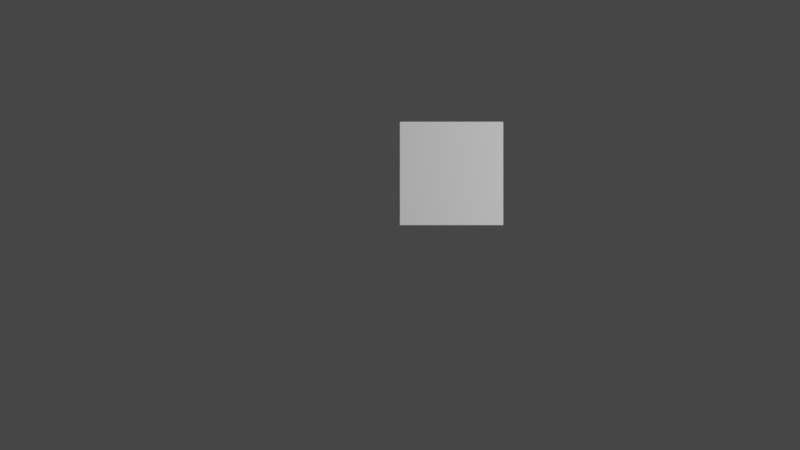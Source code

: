 # Source: Chapter17Start.blend  (saved by Blender 3.2.14; exported with 4.5.12 LTS)
import bpy
from mathutils import Matrix  # noqa: F401  (used for matrix-valued properties, if any)

bpy.ops.wm.read_factory_settings(use_empty=True)
scene = bpy.context.scene
scene.name = 'Scene'

# ---- collections
col_collection = bpy.data.collections.new('Collection'); scene.collection.children.link(col_collection)

# ---- node groups
ng_chapter17start = bpy.data.node_groups.new('Chapter17Start', 'GeometryNodeTree')
_s = ng_chapter17start.interface.new_socket(name='Geometry', in_out='OUTPUT', socket_type='NodeSocketGeometry')
_s = ng_chapter17start.interface.new_socket(name='Geometry', in_out='INPUT', socket_type='NodeSocketGeometry')
ng_chapter17start.is_modifier = True
_N = ng_chapter17start.nodes; _L = ng_chapter17start.links
n0 = _N.new('GeometryNodeInputSceneTime'); n0.name = 'Scene Time'; n0.location = (-511, -171)
n1 = _N.new('FunctionNodeValueToString'); n1.name = 'Value to String'; n1.location = (-262, -371)
n2 = _N.new('GeometryNodeInputSceneTime'); n2.name = 'Scene Time.001'; n2.location = (359, -464)
n3 = _N.new('GeometryNodeSetMaterial'); n3.name = 'Set Material'; n3.location = (707, -195)
n4 = _N.new('GeometryNodeJoinGeometry'); n4.name = 'Join Geometry'; n4.location = (545, -229)
n5 = _N.new('GeometryNodeFillCurve'); n5.name = 'Fill Curve'; n5.location = (373, -275)
n6 = _N.new('GeometryNodeSwitch'); n6.name = 'Switch'; n6.location = (743, -381)
n7 = _N.new('ShaderNodeMath'); n7.name = 'Math.001'; n7.location = (560, -412)
n8 = _N.new('ShaderNodeMath'); n8.name = 'Math'; n8.location = (-157, -100)
n9 = _N.new('ShaderNodeCombineXYZ'); n9.name = 'Combine XYZ'; n9.location = (15, -104)
n10 = _N.new('GeometryNodeStringToCurves'); n10.name = 'String to Curves'; n10.location = (-52, -331)
n10.font = None
n11 = _N.new('NodeGroupOutput'); n11.name = 'Group Output'; n11.location = (317, 111)
n12 = _N.new('GeometryNodeTransform'); n12.name = 'Transform.001'; n12.location = (191, -356)
n13 = _N.new('ShaderNodeMapRange'); n13.name = 'Map Range'; n13.location = (-323, -114)
n14 = _N.new('NodeGroupInput'); n14.name = 'Group Input'; n14.location = (-103, 102)
n15 = _N.new('GeometryNodeTransform'); n15.name = 'Transform'; n15.location = (196, -31)
_L.new(n14.outputs[0], n11.inputs[0])
n11.is_active_output = True

# ---- world
world_world = bpy.data.worlds.new('World'); scene.world = world_world
world_world.use_nodes = True; world_world.node_tree.nodes.clear()
_N = world_world.node_tree.nodes; _L = world_world.node_tree.links
n0 = _N.new('ShaderNodeOutputWorld'); n0.name = 'World Output'; n0.location = (300, 300)
n1 = _N.new('ShaderNodeBackground'); n1.name = 'Background'; n1.location = (10, 300)
n1.inputs[0].default_value = (0.05088, 0.05088, 0.05088, 1.0)
_L.new(n1.outputs[0], n0.inputs[0])
n0.is_active_output = True
world_world.color = (0.05088, 0.05088, 0.05088)
world_world.use_sun_shadow = False
world_world.sun_shadow_jitter_overblur = 0.0

# ---- cameras
cam_camera = bpy.data.cameras.new('Camera')

# ---- lights
light_light = bpy.data.lights.new('Light', 'POINT')
light_light.transmission_factor = 0.0
light_light.energy = 1000.0
light_light.shadow_soft_size = 0.1
light_light.shadow_maximum_resolution = 0.006
light_light.use_absolute_resolution = True

# ---- meshes
me_cube = bpy.data.meshes.new('Cube')
me_cube.from_pydata([(1.0, 1.0, 1.0), (1.0, 1.0, 0.0), (1.0, 0.0, 1.0), (1.0, 0.0, 0.0), (0.0, 1.0, 1.0), (0.0, 1.0, 0.0), (0.0, 0.0, 1.0), (0.0, 0.0, 0.0)], [], [(0, 4, 6, 2), (3, 2, 6, 7), (7, 6, 4, 5), (5, 1, 3, 7), (1, 0, 2, 3), (5, 4, 0, 1)])
_uv = me_cube.uv_layers.new(name='UVMap')
_uv.uv.foreach_set('vector', [0.625, 0.5, 0.875, 0.5, 0.875, 0.75, 0.625, 0.75, 0.375, 0.75, 0.625, 0.75, 0.625, 1.0, 0.375, 1.0, 0.375, 0.0, 0.625, 0.0, 0.625, 0.25, 0.375, 0.25, 0.125, 0.5, 0.375, 0.5, 0.375, 0.75, 0.125, 0.75, 0.375, 0.5, 0.625, 0.5, 0.625, 0.75, 0.375, 0.75, 0.375, 0.25, 0.625, 0.25, 0.625, 0.5, 0.375, 0.5])
me_cube.use_mirror_vertex_groups = False
me_cube.update()

# ---- objects
ob_chapter17 = bpy.data.objects.new('Chapter17', me_cube)
ob_light = bpy.data.objects.new('Light', light_light)
ob_camera = bpy.data.objects.new('Camera', cam_camera)

# ---- transforms, parenting, visibility, modifiers, constraints
ob_chapter17.location = (0.0, 0.0, 0.0)
ob_chapter17.lock_rotations_4d = False
ob_chapter17.empty_display_type = 'ARROWS'
ob_chapter17.lineart.crease_threshold = 0.0
_m = ob_chapter17.modifiers.new('GeometryNodes', 'NODES')
_m.node_group = ng_chapter17start
ob_light.location = (4.076, 1.005, 5.904)
ob_light.rotation_euler = (0.6503, 0.05522, 1.866)
ob_light.lock_rotations_4d = False
ob_light.empty_display_type = 'ARROWS'
ob_light.color = (0.0, 0.0, 0.0, 0.0)
ob_light.lineart.crease_threshold = 0.0
ob_camera.location = (0.0, 0.0, 11.77)

# ---- collection membership
col_collection.objects.link(ob_chapter17)
col_collection.objects.link(ob_light)
col_collection.objects.link(ob_camera)

# ---- scene / render settings (as saved in the file)
scene.camera = ob_camera
scene.frame_start = 1; scene.frame_end = 250; scene.frame_set(126)
scene.render.engine = 'BLENDER_EEVEE_NEXT'
scene.cycles.sampling_pattern = 'TABULATED_SOBOL'
scene.cycles.use_light_tree = False
scene.eevee.use_gtao = True
scene.eevee.use_raytracing = True
scene.view_settings.view_transform = 'Filmic'
bpy.context.view_layer.update()
